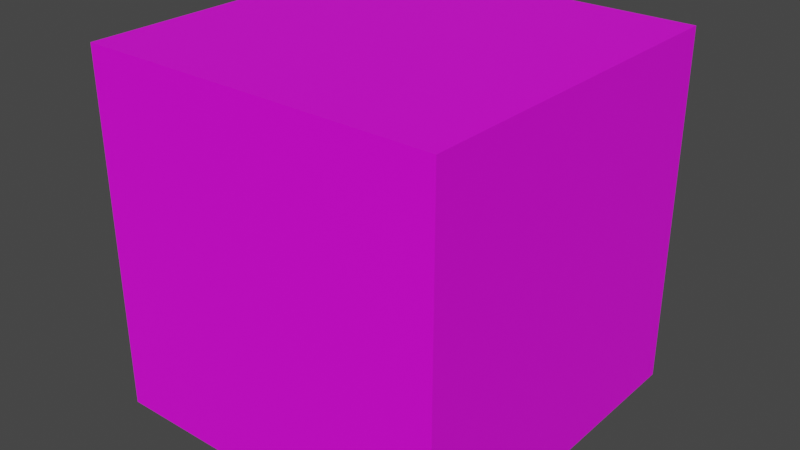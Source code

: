 # Source: Crate.blend  (saved by Blender 2.91.10; exported with 4.5.12 LTS)
import bpy
from mathutils import Matrix  # noqa: F401  (used for matrix-valued properties, if any)

bpy.ops.wm.read_factory_settings(use_empty=True)
scene = bpy.context.scene
scene.name = 'Scene'

# ---- collections
col_collection = bpy.data.collections.new('Collection'); scene.collection.children.link(col_collection)

# ---- images (referenced by path relative to the original .blend; pixels are not part of the script)
import os
ASSET_DIR = os.environ.get("B2B_ASSET_DIR", "")  # directory of the original .blend (textures are referenced by path, not embedded)
HERE = os.path.dirname(os.path.abspath(__file__))  # packed textures are extracted next to this script under _unpacked/

def load_image(name, relpath, width, height, colorspace="sRGB"):
    """Load a texture the original file referenced (path relative to the .blend, or extracted next to this script)."""
    p = next((c for c in (os.path.join(HERE, relpath), os.path.join(ASSET_DIR, relpath)) if relpath and os.path.exists(c)), "")
    if p:
        img = bpy.data.images.load(p, check_existing=True)
        img.name = name
    else:  # same state as the original file: an image datablock whose file is absent (Cycles renders it pink)
        img = bpy.data.images.new(name, width, height)
        img.source = "FILE"
        img.filepath = "//" + (relpath or name)
    img.colorspace_settings.name = colorspace
    return img
img_crate_jpg = load_image('Crate.jpg', 'Crate.jpg', 1024, 1024, 'sRGB')

# ---- materials (node trees are filled in below, after node groups)
mat_cratemat = bpy.data.materials.new('CrateMat')
mat_cratemat.use_transparent_shadow = False

# ---- material node trees
mat_cratemat.use_nodes = True; mat_cratemat.node_tree.nodes.clear()
_N = mat_cratemat.node_tree.nodes; _L = mat_cratemat.node_tree.links
n0 = _N.new('ShaderNodeBsdfPrincipled'); n0.name = 'Principled BSDF'; n0.location = (10, 300)
n0.distribution = 'GGX'
n0.subsurface_method = 'BURLEY'
n0.inputs[3].default_value = 1.45
n0.inputs[27].default_value = (0.0, 0.0, 0.0, 1.0)
n0.inputs[28].default_value = 1.0
n1 = _N.new('ShaderNodeOutputMaterial'); n1.name = 'Material Output'; n1.location = (300, 300)
n2 = _N.new('ShaderNodeTexImage'); n2.name = 'Image Texture'; n2.location = (-314, 209)
n2.image = img_crate_jpg
_L.new(n0.outputs[0], n1.inputs[0])
_L.new(n2.outputs[0], n0.inputs[0])
n1.is_active_output = True

# ---- world
world_world = bpy.data.worlds.new('World'); scene.world = world_world
world_world.use_nodes = True; world_world.node_tree.nodes.clear()
_N = world_world.node_tree.nodes; _L = world_world.node_tree.links
n0 = _N.new('ShaderNodeOutputWorld'); n0.name = 'World Output'; n0.location = (300, 300)
n1 = _N.new('ShaderNodeBackground'); n1.name = 'Background'; n1.location = (10, 300)
n1.inputs[0].default_value = (0.05088, 0.05088, 0.05088, 1.0)
_L.new(n1.outputs[0], n0.inputs[0])
n0.is_active_output = True
world_world.color = (0.05088, 0.05088, 0.05088)
world_world.use_sun_shadow = False
world_world.sun_shadow_jitter_overblur = 0.0

# ---- meshes
me_cube_001 = bpy.data.meshes.new('Cube.001')
me_cube_001.from_pydata([(-0.1905, -0.1905, -0.1905), (-0.1905, -0.1905, 0.1905), (-0.1905, 0.1905, -0.1905), (-0.1905, 0.1905, 0.1905), (0.1905, -0.1905, -0.1905), (0.1905, -0.1905, 0.1905), (0.1905, 0.1905, -0.1905), (0.1905, 0.1905, 0.1905)], [], [(0, 1, 3, 2), (2, 3, 7, 6), (6, 7, 5, 4), (4, 5, 1, 0), (2, 6, 4, 0), (7, 3, 1, 5)])
_uv = me_cube_001.uv_layers.new(name='UVMap')
_uv.uv.foreach_set('vector', [-0.003248, -0.004651, 0.9986, 0.0031, 0.9986, 0.9987, 0.001403, 1.002, -0.003248, -0.002682, 1.0, -0.002682, 1.0, 1.001, 0.002953, 0.9992, 0.001144, 0.002128, 1.004, 0.0005781, 1.002, 0.9998, 0.001144, 1.003, 0.002538, 0.0005848, 1.005, -0.003321, 0.9955, 0.9994, 0.0005848, 1.001, 0.002535, 0.005487, 0.9997, 0.005487, 0.9966, 0.998, -0.0005659, 0.998, -0.00438, -0.01001, 0.9975, 0.005487, 1.002, 1.003, -0.002829, 1.003])
me_cube_001.materials.append(mat_cratemat)
me_cube_001.use_remesh_fix_poles = True
me_cube_001.use_remesh_preserve_attributes = False
me_cube_001.use_mirror_vertex_groups = False
me_cube_001.update()

# ---- objects
ob_cube = bpy.data.objects.new('Cube', me_cube_001)

# ---- transforms, parenting, visibility, modifiers, constraints
ob_cube.location = (0.0, 0.0, 0.1914)
ob_cube.lineart.crease_threshold = 0.0

# ---- collection membership
col_collection.objects.link(ob_cube)

# ---- scene / render settings (as saved in the file)
scene.frame_start = 1; scene.frame_end = 250; scene.frame_set(1)
scene.render.engine = 'BLENDER_EEVEE_NEXT'
scene.cycles.use_denoising = False
scene.cycles.samples = 128
scene.cycles.sampling_pattern = 'TABULATED_SOBOL'
scene.cycles.use_adaptive_sampling = False
scene.cycles.use_light_tree = False
scene.view_settings.view_transform = 'Filmic'
bpy.context.view_layer.update()

# ---- added for rendering (the .blend has no active camera and no usable light): camera, sun
cam_auto = bpy.data.cameras.new('AutoCamera')
cam_auto.lens = 50.0
cam_auto.sensor_width = 36.0
cam_auto.clip_end = 1000.0
ob_auto_camera = bpy.data.objects.new('AutoCamera', cam_auto)
scene.collection.objects.link(ob_auto_camera)
ob_auto_camera.location = (0.610566, -0.73268, 0.679873)
ob_auto_camera.rotation_euler = (1.09748, -7.21219e-08, 0.694738)
scene.camera = ob_auto_camera
light_auto_sun = bpy.data.lights.new('AutoSun', 'SUN')
light_auto_sun.energy = 3.0
light_auto_sun.angle = 0.0523599
ob_auto_sun = bpy.data.objects.new('AutoSun', light_auto_sun)
scene.collection.objects.link(ob_auto_sun)
ob_auto_sun.rotation_euler = (0.872665, 0.174533, 0.523599)
bpy.context.view_layer.update()

